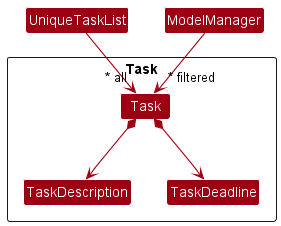

The diagram above was rendered by PlantUML. Its source (embedded in the PNG):
@startuml
!include style.puml
skinparam arrowThickness 1.1
skinparam arrowColor MODEL_COLOR
skinparam classBackgroundColor MODEL_COLOR

Package Task <<Rectangle>>{
Class Task
Class TaskDeadline
Class TaskDescription

}

Class UniqueTaskList
Class ModelManager

UniqueTaskList --> "~* all" Task
Task *--> TaskDescription
Task *--> TaskDeadline

TaskDescription -[hidden]right-> TaskDeadline

ModelManager -->"~* filtered" Task

@enduml